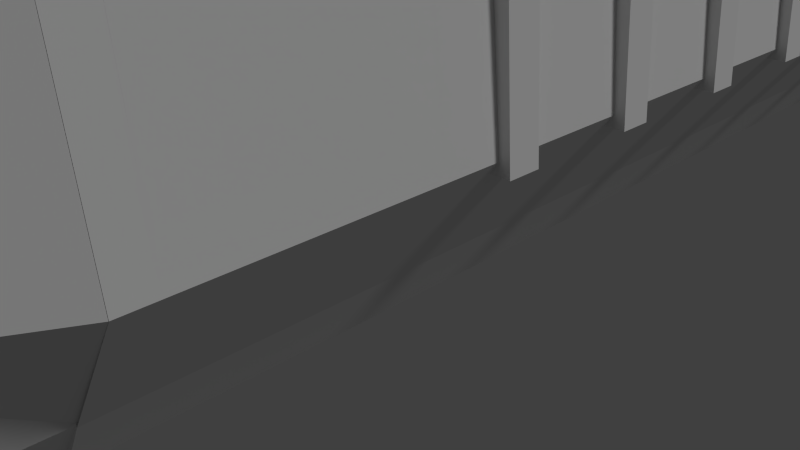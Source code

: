# Source: snowpiercer.blend  (saved by Blender 2.74.0; exported with 4.5.12 LTS)
import bpy
from mathutils import Matrix  # noqa: F401  (used for matrix-valued properties, if any)

bpy.ops.wm.read_factory_settings(use_empty=True)
scene = bpy.context.scene
scene.name = 'Scene'

# ---- collections
col_collection_1 = bpy.data.collections.new('Collection 1'); scene.collection.children.link(col_collection_1)
col_collection_11 = bpy.data.collections.new('Collection 11'); scene.collection.children.link(col_collection_11)
col_collection_11.hide_render = True
col_collection_11.hide_viewport = True

# ---- materials (node trees are filled in below, after node groups)
mat_metal = bpy.data.materials.new('Metal')
mat_metal.alpha_threshold = 0.0
mat_metal.use_transparent_shadow = False
mat_metal.roughness = 0.5
mat_metal.line_color = (0.0, 0.0, 0.0, 1.0)
mat_material = bpy.data.materials.new('Material')
mat_material.alpha_threshold = 0.0
mat_material.use_transparent_shadow = False
mat_material.roughness = 0.5
mat_material.line_color = (0.0, 0.0, 0.0, 1.0)

# ---- material node trees

# ---- world
world_world = bpy.data.worlds.new('World'); scene.world = world_world
world_world.color = (0.05088, 0.05088, 0.05088)
world_world.use_sun_shadow = False
world_world.sun_shadow_jitter_overblur = 0.0
world_world.cycles.sampling_method = 'MANUAL'
world_world.cycles.sample_map_resolution = 256

# ---- cameras
cam_camera = bpy.data.cameras.new('Camera')
cam_camera.clip_end = 100.0
cam_camera.lens = 35.0
cam_camera.sensor_width = 32.0
cam_camera.sensor_height = 18.0
cam_camera.ortho_scale = 7.314
cam_camera.dof.focus_distance = 0.0
cam_camera.dof.aperture_fstop = 128.0

# ---- lights
light_lamp = bpy.data.lights.new('Lamp', 'SUN')
light_lamp.transmission_factor = 0.0
light_lamp.cutoff_distance = 30.0
light_lamp.angle = 0.1993
light_lamp.energy = 1.0
light_lamp.shadow_buffer_clip_start = 1.001
light_lamp.shadow_soft_size = 0.1
light_lamp.shadow_cascade_max_distance = 1000.0
light_lamp.cycles.use_multiple_importance_sampling = False

# ---- meshes
me_cube_012 = bpy.data.meshes.new('Cube.012')
me_cube_012.from_pydata([(-0.2873, -0.8635, 0.9044), (-0.341, -0.895, 0.7922), (-0.2873, -0.8635, 0.6476), (-0.1576, -0.7877, 1.054), (-0.1231, -0.8799, 0.6326), (-0.02716, -0.8238, 0.9593), (-0.08786, -1.041, 0.6326), (0.02094, -0.9774, 0.9953), (-0.2303, -1.124, 0.6326), (-0.07978, -1.036, 1.112), (-0.3535, -1.015, 0.6476), (-0.2125, -0.9322, 1.135), (-0.1339, -0.8862, 0.8479), (-0.1878, -0.9177, 0.7355), (-0.09456, -1.045, 0.8695), (-0.1484, -1.076, 0.7572), (-0.2236, -1.12, 0.9393), (-0.2773, -1.152, 0.8272), (-0.3427, -1.008, 0.9609), (-0.3964, -1.04, 0.8489)], [], [(4, 13, 15, 6), (10, 19, 1, 2), (0, 3, 5, 12), (13, 12, 14, 15), (17, 16, 18, 19), (12, 5, 7, 14), (6, 15, 17, 8), (8, 17, 19, 10), (14, 7, 9, 16), (5, 3, 11, 9, 7), (18, 11, 3, 0), (16, 9, 11, 18), (15, 14, 16, 17), (19, 18, 0, 1), (2, 4, 6, 8, 10), (2, 1, 13, 4), (1, 0, 12, 13)])
me_cube_012.use_remesh_preserve_volume = False
me_cube_012.use_remesh_preserve_attributes = False
me_cube_012.use_mirror_vertex_groups = False
me_cube_012.update()
me_cube_008 = bpy.data.meshes.new('Cube.008')
me_cube_008.from_pydata([(-4.768e-07, 1.503, -1.431e-06), (0.1052, 1.503, 1.256), (-1.16, 1.503, 7.164), (-0.7019, 1.503, 6.648), (0.0, -1.503, 6.557e-07), (0.1052, -1.503, 1.256), (-1.16, -1.503, 7.164), (-0.7019, -1.503, 6.648), (-0.8307, -1.503, 22.5), (-1.16, 1.497, 7.164), (-0.8307, 1.497, 22.5)], [], [(6, 2, 0, 4), (1, 3, 7, 5), (8, 10, 9, 6), (4, 0, 1, 5), (7, 3, 10, 8), (10, 3, 9), (3, 1, 0, 9), (7, 6, 4, 5), (8, 6, 7)])
me_cube_008.materials.append(mat_metal)
me_cube_008.use_remesh_preserve_volume = False
me_cube_008.use_remesh_preserve_attributes = False
me_cube_008.use_mirror_vertex_groups = False
me_cube_008.update()
me_cube_007 = bpy.data.meshes.new('Cube.007')
me_cube_007.from_pydata([(2.053, 20.98, -0.9733), (2.053, -4.432, -0.9733), (-1.192e-07, -4.432, -1.0), (3.576e-07, 20.98, -1.0), (1.947, 20.98, 0.2824), (1.947, -4.432, 0.2824), (-3.576e-07, -4.432, 0.3091), (5.96e-08, 20.98, 0.3091), (3.213, 20.98, 6.191), (3.213, -4.432, 6.191), (2.754, 20.98, 5.675), (2.754, -4.432, 5.675), (1.488, 20.98, -4.76), (1.488, -4.432, -4.76), (1.188, 20.98, -4.898), (1.188, -4.432, -4.898), (0.9501, 20.98, -1.65), (0.9501, -4.432, -1.65), (2.053, -0.9942, -0.9733), (1.947, -0.9942, 0.2824), (3.213, -0.9942, 6.191), (2.754, -0.9942, 5.675), (2.053, -4.0, -0.9733), (1.947, -4.0, 0.2824), (3.213, -4.0, 6.191), (2.754, -4.0, 5.675), (2.883, -4.432, 21.52), (2.629, -4.432, 22.06), (2.883, -4.0, 21.52), (2.629, -4.0, 22.06)], [], [(16, 17, 2, 3), (4, 7, 6, 5, 19), (19, 5, 1, 18), (1, 5, 6, 2, 17, 15, 13), (2, 6, 7, 3), (4, 0, 12, 14, 16, 3, 7), (1, 9, 24, 22), (0, 4, 10, 8), (18, 0, 8, 20), (0, 18, 1, 13, 12), (12, 13, 15, 14), (14, 15, 17, 16), (8, 10, 21, 20), (4, 19, 21, 10), (23, 22, 24, 25), (11, 5, 23, 25), (11, 25, 29, 27), (26, 27, 29, 28), (24, 9, 26, 28), (25, 24, 28, 29), (9, 11, 27, 26)])
me_cube_007.materials.append(mat_metal)
me_cube_007.use_remesh_preserve_volume = False
me_cube_007.use_remesh_preserve_attributes = False
me_cube_007.use_mirror_vertex_groups = False
me_cube_007.update()
me_cube_009 = bpy.data.meshes.new('Cube.009')
me_cube_009.from_pydata([(2.384e-07, 1.503, -1.073e-06), (-0.1052, 1.503, 1.256), (1.16, 1.503, 7.164), (0.7019, 1.503, 6.648), (-4.768e-07, -1.503, 1.013e-06), (-0.1052, -1.503, 1.256), (1.16, -1.503, 7.164), (0.7019, -1.503, 6.648), (0.8307, -1.503, 22.5), (1.16, 1.497, 7.164), (0.8307, 1.497, 22.5)], [], [(6, 4, 0, 2), (1, 5, 7, 3), (8, 6, 9, 10), (4, 5, 1, 0)])
me_cube_009.materials.append(mat_metal)
me_cube_009.use_remesh_preserve_volume = False
me_cube_009.use_remesh_preserve_attributes = False
me_cube_009.use_mirror_vertex_groups = False
me_cube_009.update()
me_cube_005 = bpy.data.meshes.new('Cube.005')
me_cube_005.from_pydata([(3.213, 1.0, 6.191), (3.213, -1.0, 6.191), (2.871, 1.0, 22.13), (2.871, -1.0, 22.13), (2.949, -0.2279, 5.486), (2.705, -0.2279, 21.5), (2.949, 0.2241, 5.486), (2.705, 0.2241, 21.5), (3.369, -0.2279, 5.486), (3.125, -0.2279, 21.5), (3.369, 0.2241, 5.486), (3.125, 0.2241, 21.5)], [], [(1, 0, 2, 3), (5, 7, 6, 4), (7, 11, 10, 6), (11, 9, 8, 10), (9, 5, 4, 8), (4, 6, 10, 8), (9, 11, 7, 5)])
me_cube_005.materials.append(mat_metal)
me_cube_005.use_remesh_preserve_volume = False
me_cube_005.use_remesh_preserve_attributes = False
me_cube_005.use_mirror_vertex_groups = False
me_cube_005.update()
me_cube_006 = bpy.data.meshes.new('Cube.006')
me_cube_006.from_pydata([(-1.0, -1.0, -1.0), (-1.0, -1.0, 1.0), (-1.0, 1.0, -1.0), (-1.0, 1.0, 1.0), (1.0, -1.0, -1.0), (1.0, -1.0, 1.0), (1.0, 1.0, -1.0), (1.0, 1.0, 1.0)], [], [(1, 3, 2, 0), (3, 7, 6, 2), (7, 5, 4, 6), (5, 1, 0, 4), (0, 2, 6, 4), (5, 7, 3, 1)])
me_cube_006.use_remesh_preserve_volume = False
me_cube_006.use_remesh_preserve_attributes = False
me_cube_006.use_mirror_vertex_groups = False
me_cube_006.update()
me_cube_001 = bpy.data.meshes.new('Cube.001')
me_cube_001.from_pydata([(2.816, -12.85, -6.453), (0.2619, -12.85, -2.335), (2.816, 12.63, -6.453), (0.2619, 12.63, -2.335), (3.254, -12.85, -6.817), (0.7028, -12.85, -2.252), (3.254, 12.63, -6.817), (0.7028, 12.63, -2.252), (1.557, -12.85, -3.946), (1.557, 12.63, -3.946), (2.011, 12.63, -3.911), (2.011, -12.85, -3.911), (0.2619, -12.85, -0.9836), (0.2619, 12.63, -0.9836), (0.9624, -10.72, -2.003), (0.9624, 10.72, -2.003), (0.0, -10.72, 1.907e-06), (0.0, 10.72, 1.907e-06)], [], [(8, 9, 2, 0), (9, 10, 6, 2), (10, 11, 4, 6), (11, 8, 0, 4), (0, 2, 6, 4), (5, 7, 3, 1), (5, 1, 8, 11), (7, 5, 11, 10), (3, 7, 10, 9), (1, 3, 9, 8), (1, 3, 13, 12), (12, 13, 15, 14), (14, 15, 17, 16)])
me_cube_001.materials.append(mat_material)
me_cube_001.use_remesh_preserve_volume = False
me_cube_001.use_remesh_preserve_attributes = False
me_cube_001.use_mirror_vertex_groups = False
me_cube_001.update()
me_cube_004 = bpy.data.meshes.new('Cube.004')
me_cube_004.from_pydata([(-1.0, 0.008013, -0.2104), (-0.9973, -3.11, 1.899), (1.0, 0.008013, -0.2104), (1.0, -2.244, 1.784), (1.029, 1.0, -0.2104), (2.213, 0.9521, 1.421), (-0.9969, -2.002, 4.182), (1.889, 0.9534, 4.886), (1.003, -1.137, 4.182), (-1.0, 0.1946, 5.88), (1.0, 0.978, 5.502), (1.0, 0.1946, 5.236), (1.433, -1.738, 1.784), (0.2671, -2.773, 1.784), (-1.0, 1.0, -0.2487), (-1.0, 0.008013, -0.2487), (0.6425, 1.0, -0.7475), (0.6131, 0.525, -0.7475), (-0.9975, 1.038, 6.446), (0.7729, 0.9843, 5.679)], [], [(5, 12, 3, 2, 4), (3, 13, 1, 0, 2), (2, 0, 15, 17), (1, 13, 3, 8, 6), (6, 8, 11, 9), (3, 12, 5, 7, 8), (8, 7, 10, 11), (15, 14, 16, 17), (4, 2, 17, 16), (11, 9, 18, 19), (19, 10, 11)])
me_cube_004.materials.append(mat_metal)
me_cube_004.use_remesh_preserve_volume = False
me_cube_004.use_remesh_preserve_attributes = False
me_cube_004.use_mirror_vertex_groups = False
me_cube_004.update()
me_cube_010 = bpy.data.meshes.new('Cube.010')
me_cube_010.from_pydata([(0.01219, -0.1735, 0.8824), (0.01219, -1.258, 0.8824), (-0.4493, -0.1735, 1.218), (-0.4493, -1.258, 1.218), (-0.2379, -0.1735, 1.66), (-0.2379, -1.258, 1.66), (0.01219, -0.1735, 1.024), (0.01219, -1.258, 1.024), (-0.3116, -0.1735, 1.253), (-0.3116, -1.258, 1.253), (-0.1504, -0.1735, 1.599), (-0.1504, -1.258, 1.599), (-1.0, -2.355, -0.8483), (-0.4844, -2.22, 0.2407), (-0.7507, -0.1532, -0.8483), (-0.6403, -0.3557, 0.8825), (5.96e-08, 0.1532, 0.8483), (0.002095, -2.213, 0.4404), (-0.8882, -1.186, 0.7956), (5.96e-08, -1.186, 0.5726), (5.96e-08, -2.355, -0.8483), (5.96e-08, -0.1532, -0.8483)], [], [(0, 1, 3, 2), (2, 3, 5, 4), (8, 9, 7, 6), (10, 11, 9, 8), (0, 2, 8, 6), (3, 1, 7, 9), (2, 4, 10, 8), (5, 3, 9, 11), (4, 5, 11, 10), (13, 18, 15, 14, 12), (13, 17, 18), (17, 18, 19), (20, 17, 13, 12), (21, 14, 15, 16), (19, 18, 16), (18, 16, 15), (19, 16, 0, 1), (19, 1, 17)])
me_cube_010.use_remesh_preserve_volume = False
me_cube_010.use_remesh_preserve_attributes = False
me_cube_010.use_mirror_vertex_groups = False
me_cube_010.update()
me_plane_001 = bpy.data.meshes.new('Plane.001')
me_plane_001.from_pydata([(0.2633, -1.0, 0.1112), (-1.0, -1.0, 0.0), (0.2633, 1.0, 0.1112), (-1.0, 1.0, 0.0), (-1.137, -1.0, -0.06723), (-1.137, 1.0, -0.06723), (-1.269, -1.0, -0.2348), (-1.269, 1.0, -0.2348), (0.467, -0.8881, 1.467), (0.467, 0.8881, 1.467), (0.2684, 0.0, 0.1105), (0.4873, 0.0, 1.837), (0.3599, 1.0, 0.8559), (0.3599, -1.0, 0.8559), (0.433, 0.0, 1.265), (0.1497, -1.0, 0.0), (0.1497, 1.0, 0.0)], [], [(15, 0, 10, 2, 16), (1, 3, 5, 4), (4, 5, 7, 6), (14, 13, 8, 11), (12, 14, 11, 9), (2, 10, 14, 12), (10, 0, 13, 14), (1, 15, 16, 3)])
me_plane_001.use_remesh_preserve_volume = False
me_plane_001.use_remesh_preserve_attributes = False
me_plane_001.use_mirror_vertex_groups = False
me_plane_001.update()
me_cube_003 = bpy.data.meshes.new('Cube.003')
me_cube_003.from_pydata([(-0.09583, -0.8107, -1.77), (-0.09583, 0.8107, -1.77), (0.7037, 0.8107, -1.028), (0.7037, -0.8107, -1.028), (-1.723, -1.187, 1.973), (-1.723, 1.187, 1.973), (0.4714, 1.187, 1.35), (0.4714, -1.187, 1.35)], [], [(4, 5, 1, 0), (5, 6, 2, 1), (6, 7, 3, 2), (7, 4, 0, 3)])
me_cube_003.use_remesh_preserve_volume = False
me_cube_003.use_remesh_preserve_attributes = False
me_cube_003.use_mirror_vertex_groups = False
me_cube_003.update()
me_cube_002 = bpy.data.meshes.new('Cube.002')
me_cube_002.from_pydata([(-1.0, -1.0, -0.2384), (-1.321, -1.0, 1.684), (-1.0, 0.7831, -0.2384), (-1.321, 0.7831, 1.684), (1.0, -1.0, -1.82), (1.0, -1.0, 0.2094), (1.0, 0.7831, -1.82), (1.0, 0.7831, 0.2094), (10.77, -1.0, -1.0), (10.77, 0.7831, -1.0)], [], [(1, 3, 2, 0), (3, 7, 6, 2), (7, 5, 4, 6), (5, 1, 0, 4), (0, 2, 6, 4), (5, 7, 3, 1), (4, 6, 9, 8)])
me_cube_002.use_remesh_preserve_volume = False
me_cube_002.use_remesh_preserve_attributes = False
me_cube_002.use_mirror_vertex_groups = False
me_cube_002.update()
me_cube_013 = bpy.data.meshes.new('Cube.013')
me_cube_013.from_pydata([(-0.2155, -0.8044, 0.9356), (-0.2778, -0.8028, 0.8234), (-0.2155, -0.8044, 0.6789), (-0.06537, -0.8084, 1.085), (-0.08464, -0.9049, 0.6638), (0.02643, -0.9078, 0.9905), (-0.1397, -1.06, 0.6638), (-0.01375, -1.064, 1.027), (-0.3047, -1.056, 0.6638), (-0.1304, -1.061, 1.143), (-0.3515, -0.8978, 0.6789), (-0.1882, -0.9021, 1.166), (-0.09718, -0.9045, 0.8791), (-0.1596, -0.9029, 0.7668), (-0.1475, -1.06, 0.9007), (-0.2098, -1.059, 0.7884), (-0.2969, -1.056, 0.9706), (-0.3592, -1.055, 0.8585), (-0.339, -0.8982, 0.9922), (-0.4012, -0.8965, 0.8801)], [], [(4, 13, 15, 6), (10, 19, 1, 2), (0, 3, 5, 12), (13, 12, 14, 15), (17, 16, 18, 19), (12, 5, 7, 14), (6, 15, 17, 8), (8, 17, 19, 10), (14, 7, 9, 16), (5, 3, 11, 9, 7), (18, 11, 3, 0), (16, 9, 11, 18), (15, 14, 16, 17), (19, 18, 0, 1), (2, 4, 6, 8, 10), (2, 1, 13, 4), (1, 0, 12, 13)])
me_cube_013.use_remesh_preserve_volume = False
me_cube_013.use_remesh_preserve_attributes = False
me_cube_013.use_mirror_vertex_groups = False
me_cube_013.update()
me_cube_014 = bpy.data.meshes.new('Cube.014')
me_cube_014.from_pydata([(-0.2508, -0.8079, 0.9044), (-0.3114, -0.8221, 0.7922), (-0.2508, -0.8079, 0.6476), (-0.1045, -0.7735, 1.054), (-0.09863, -0.8718, 0.6326), (0.009527, -0.8464, 0.9593), (-0.1124, -1.036, 0.6326), (0.01028, -1.007, 0.9953), (-0.2731, -1.074, 0.6326), (-0.1033, -1.034, 1.112), (-0.3586, -0.9328, 0.6476), (-0.1995, -0.8954, 1.135), (-0.1109, -0.8746, 0.8479), (-0.1716, -0.8889, 0.7355), (-0.12, -1.038, 0.8695), (-0.1807, -1.052, 0.7572), (-0.2655, -1.072, 0.9393), (-0.3261, -1.086, 0.8272), (-0.3463, -0.9299, 0.9609), (-0.4069, -0.9441, 0.8489)], [], [(4, 13, 15, 6), (10, 19, 1, 2), (0, 3, 5, 12), (13, 12, 14, 15), (17, 16, 18, 19), (12, 5, 7, 14), (6, 15, 17, 8), (8, 17, 19, 10), (14, 7, 9, 16), (5, 3, 11, 9, 7), (18, 11, 3, 0), (16, 9, 11, 18), (15, 14, 16, 17), (19, 18, 0, 1), (2, 4, 6, 8, 10), (2, 1, 13, 4), (1, 0, 12, 13)])
me_cube_014.use_remesh_preserve_volume = False
me_cube_014.use_remesh_preserve_attributes = False
me_cube_014.use_mirror_vertex_groups = False
me_cube_014.update()

# ---- objects
ob_cube_003 = bpy.data.objects.new('Cube.003', me_cube_012)
ob_porte_gauche = bpy.data.objects.new('Porte gauche', me_cube_008)
ob_dessous_monorail = bpy.data.objects.new('Dessous monorail', me_cube_007)
ob_porte_droite = bpy.data.objects.new('Porte droite', me_cube_009)
ob_cot__monorail = bpy.data.objects.new('coté monorail', me_cube_005)
ob_echelle = bpy.data.objects.new('Echelle', me_cube_006)
ob_haut_monorail = bpy.data.objects.new('Haut monorail', me_cube_001)
ob_arri_re_monorail = bpy.data.objects.new('Arrière monorail', me_cube_004)
ob_avant_monorail = bpy.data.objects.new('Avant monorail', me_cube_004)
ob_cube = bpy.data.objects.new('Cube', me_cube_010)
ob_siege_passager_000 = bpy.data.objects.new('Siege Passager.000', me_plane_001)
ob_cube_001 = bpy.data.objects.new('Cube.001', me_cube_003)
ob_porte_bagages = bpy.data.objects.new('Porte bagages', me_cube_002)
ob_lamp = bpy.data.objects.new('Lamp', light_lamp)
ob_camera = bpy.data.objects.new('Camera', cam_camera)
ob_cube_005 = bpy.data.objects.new('Cube.005', me_cube_013)
ob_cube_004 = bpy.data.objects.new('Cube.004', me_cube_014)
ob_siege_passager_001 = bpy.data.objects.new('Siege Passager.001', me_plane_001)
ob_cube_002 = bpy.data.objects.new('Cube.002', me_cube_003)

# ---- transforms, parenting, visibility, modifiers, constraints
ob_cube_003.location = (-1.002, -2.329, 6.644)
ob_cube_003.lineart.crease_threshold = 0.0
_m = ob_cube_003.modifiers.new('Mirror', 'MIRROR')
ob_porte_gauche.location = (-3.053, -2.497, 0.3421)
ob_porte_gauche.rotation_euler = (-0.0, -1.785, -0.0)
ob_porte_gauche.scale = (1.0, 1.0, 0.2293)
ob_porte_gauche.lock_rotations_4d = False
ob_porte_gauche.empty_display_type = 'ARROWS'
ob_porte_gauche.lineart.crease_threshold = 0.0
ob_dessous_monorail.location = (-1.0, 2.235e-07, 0.5652)
ob_dessous_monorail.scale = (1.0, 1.0, 0.2293)
ob_dessous_monorail.lock_rotations_4d = False
ob_dessous_monorail.empty_display_type = 'ARROWS'
ob_dessous_monorail.lineart.crease_threshold = 0.0
_m = ob_dessous_monorail.modifiers.new('Mirror', 'MIRROR')
ob_porte_droite.parent = ob_dessous_monorail
ob_porte_droite.matrix_parent_inverse = Matrix(((1.0, 0.0, 0.0, 1.0), (0.0, 1.0, -2.842e-14, -2.235e-07), (0.0, 0.0, 4.362, -2.466), (0.0, 0.0, 0.0, 1.0)))
ob_porte_droite.location = (1.053, -2.497, 0.3421)
ob_porte_droite.scale = (1.0, 1.0, 0.2293)
ob_porte_droite.lock_rotations_4d = False
ob_porte_droite.empty_display_type = 'ARROWS'
ob_porte_droite.lineart.crease_threshold = 0.0
ob_cot__monorail.parent = ob_dessous_monorail
ob_cot__monorail.matrix_parent_inverse = Matrix(((1.0, 0.0, 0.0, 1.0), (0.0, 1.0, -2.842e-14, -2.235e-07), (0.0, 0.0, 4.362, -2.466), (0.0, 0.0, 0.0, 1.0)))
ob_cot__monorail.location = (-1.0, 2.235e-07, 0.5652)
ob_cot__monorail.scale = (1.0, 1.0, 0.2293)
ob_cot__monorail.lock_rotations_4d = False
ob_cot__monorail.empty_display_type = 'ARROWS'
ob_cot__monorail.lineart.crease_threshold = 0.0
_m = ob_cot__monorail.modifiers.new('Mirror', 'MIRROR')
_m = ob_cot__monorail.modifiers.new('Array', 'ARRAY')
_m.count = 11
_m.constant_offset_displace = (0.0, 0.0, 0.0)
_m.relative_offset_displace = (-5.96e-08, 1.0, 0.0)
ob_echelle.location = (-2.458, 8.502, 1.482)
ob_echelle.lineart.crease_threshold = 0.0
ob_haut_monorail.location = (-1.002, 8.431, 7.004)
ob_haut_monorail.scale = (1.0, 1.0, 0.2293)
ob_haut_monorail.lock_rotations_4d = False
ob_haut_monorail.empty_display_type = 'ARROWS'
ob_haut_monorail.lineart.crease_threshold = 0.0
_m = ob_haut_monorail.modifiers.new('Mirror', 'MIRROR')
ob_arri_re_monorail.parent = ob_dessous_monorail
ob_arri_re_monorail.matrix_parent_inverse = Matrix(((1.0, 0.0, 0.0, 1.0), (0.0, 1.0, -2.842e-14, -2.235e-07), (0.0, 0.0, 4.362, -2.466), (0.0, 0.0, 0.0, 1.0)))
ob_arri_re_monorail.location = (-0.004452, -5.382, 0.5607)
ob_arri_re_monorail.lineart.crease_threshold = 0.0
_m = ob_arri_re_monorail.modifiers.new('Mirror', 'MIRROR')
_m.mirror_object = ob_haut_monorail
ob_avant_monorail.parent = ob_dessous_monorail
ob_avant_monorail.matrix_parent_inverse = Matrix(((1.0, 0.0, 0.0, 1.0), (0.0, 1.0, -2.842e-14, -2.235e-07), (0.0, 0.0, 4.362, -2.466), (0.0, 0.0, 0.0, 1.0)))
ob_avant_monorail.location = (-1.996, 21.93, 0.5607)
ob_avant_monorail.rotation_euler = (0.0, -0.0, 3.142)
ob_avant_monorail.lineart.crease_threshold = 0.0
_m = ob_avant_monorail.modifiers.new('Mirror', 'MIRROR')
_m.mirror_object = ob_haut_monorail
ob_cube.parent = ob_dessous_monorail
ob_cube.matrix_parent_inverse = Matrix(((1.0, 0.0, 0.0, 1.0), (0.0, 1.0, -2.842e-14, -2.235e-07), (0.0, 0.0, 4.362, -2.466), (0.0, 0.0, 0.0, 1.0)))
ob_cube.location = (-1.002, -2.136, 6.67)
ob_cube.lineart.crease_threshold = 0.0
_m = ob_cube.modifiers.new('Mirror', 'MIRROR')
_m.use_axis = (True, True, False)
_m.mirror_object = ob_haut_monorail
ob_siege_passager_000.parent = ob_dessous_monorail
ob_siege_passager_000.matrix_parent_inverse = Matrix(((1.0, 0.0, 0.0, 1.0), (0.0, 1.0, -2.842e-14, -2.235e-07), (0.0, 0.0, 4.362, -2.466), (0.0, 0.0, 0.0, 1.0)))
ob_siege_passager_000.location = (1.274, 3.043, 1.484)
ob_siege_passager_000.scale = (0.9452, 0.8168, 0.9452)
ob_siege_passager_000.lineart.crease_threshold = 0.0
_m = ob_siege_passager_000.modifiers.new('Mirror', 'MIRROR')
_m.mirror_object = ob_haut_monorail
_m = ob_siege_passager_000.modifiers.new('Array', 'ARRAY')
_m.count = 8
_m.constant_offset_displace = (0.0, 0.0, 0.0)
_m.relative_offset_displace = (0.0, 1.2, 0.0)
ob_cube_001.parent = ob_dessous_monorail
ob_cube_001.matrix_parent_inverse = Matrix(((1.0, 0.0, 0.0, 1.0), (0.0, 1.0, -2.842e-14, -2.235e-07), (0.0, 0.0, 4.362, -2.466), (0.0, 0.0, 0.0, 1.0)))
ob_cube_001.location = (0.9044, 3.043, 1.111)
ob_cube_001.rotation_euler = (7.77e-15, -0.2812, -1.001e-14)
ob_cube_001.scale = (0.2574, 0.2574, 0.2574)
ob_cube_001.lineart.crease_threshold = 0.0
_m = ob_cube_001.modifiers.new('Mirror', 'MIRROR')
_m.mirror_object = ob_haut_monorail
_m = ob_cube_001.modifiers.new('Array', 'ARRAY')
_m.count = 8
_m.constant_offset_displace = (0.0, 0.0, 0.0)
_m.relative_offset_displace = (0.0, 3.2, 0.0)
ob_porte_bagages.location = (0.7015, 3.307, 5.107)
ob_porte_bagages.scale = (0.1133, 0.6899, 0.05748)
ob_porte_bagages.lineart.crease_threshold = 0.0
_m = ob_porte_bagages.modifiers.new('Array', 'ARRAY')
_m.count = 11
_m.constant_offset_displace = (0.0, 0.0, 0.0)
_m.relative_offset_displace = (0.0, 1.1, 0.0)
_m = ob_porte_bagages.modifiers.new('Mirror', 'MIRROR')
_m.mirror_object = ob_haut_monorail
ob_lamp.location = (4.076, 1.005, 5.904)
ob_lamp.rotation_euler = (0.6503, 0.05522, 1.866)
ob_lamp.lock_rotations_4d = False
ob_lamp.empty_display_type = 'ARROWS'
ob_lamp.color = (0.0, 0.0, 0.0, 0.0)
ob_lamp.lineart.crease_threshold = 0.0
ob_camera.location = (7.481, -6.508, 5.344)
ob_camera.rotation_euler = (1.109, 0.01082, 0.8149)
ob_camera.lock_rotations_4d = False
ob_camera.empty_display_type = 'ARROWS'
ob_camera.color = (0.0, 0.0, 0.0, 0.0)
ob_camera.display_type = 'WIRE'
ob_camera.lineart.crease_threshold = 0.0
ob_cube_005.location = (-1.002, -1.554, 6.644)
ob_cube_005.lineart.crease_threshold = 0.0
_m = ob_cube_005.modifiers.new('Mirror', 'MIRROR')
ob_cube_004.location = (-1.002, -1.935, 6.644)
ob_cube_004.lineart.crease_threshold = 0.0
_m = ob_cube_004.modifiers.new('Mirror', 'MIRROR')
ob_siege_passager_001.location = (1.24, 2.235e-07, 1.442)
ob_siege_passager_001.scale = (0.9452, 0.8168, 0.9452)
ob_siege_passager_001.lineart.crease_threshold = 0.0
ob_cube_002.parent = ob_siege_passager_001
ob_cube_002.matrix_parent_inverse = Matrix(((1.058, 0.0, 5.96e-08, -1.311), (-1.631e-14, 1.224, 1.421e-14, -2.737e-07), (-9.094e-08, 0.0, 1.058, -1.526), (0.0, 0.0, 0.0, 1.0)))
ob_cube_002.location = (0.87, 2.235e-07, 1.069)
ob_cube_002.rotation_euler = (0.0, -0.2812, 0.0)
ob_cube_002.scale = (0.2574, 0.2574, 0.2574)
ob_cube_002.lineart.crease_threshold = 0.0

# ---- collection membership
col_collection_1.objects.link(ob_cube_003)
col_collection_1.objects.link(ob_porte_gauche)
col_collection_1.objects.link(ob_dessous_monorail)
col_collection_1.objects.link(ob_porte_droite)
col_collection_1.objects.link(ob_cot__monorail)
col_collection_1.objects.link(ob_echelle)
col_collection_1.objects.link(ob_haut_monorail)
col_collection_1.objects.link(ob_arri_re_monorail)
col_collection_1.objects.link(ob_avant_monorail)
col_collection_1.objects.link(ob_cube)
col_collection_1.objects.link(ob_siege_passager_000)
col_collection_1.objects.link(ob_cube_001)
col_collection_1.objects.link(ob_porte_bagages)
col_collection_1.objects.link(ob_lamp)
col_collection_1.objects.link(ob_camera)
col_collection_1.objects.link(ob_cube_005)
col_collection_1.objects.link(ob_cube_004)
col_collection_11.objects.link(ob_siege_passager_001)
col_collection_11.objects.link(ob_cube_002)

# ---- scene / render settings (as saved in the file)
scene.camera = ob_camera
scene.frame_start = 1; scene.frame_end = 250; scene.frame_set(1)
scene.render.engine = 'BLENDER_EEVEE_NEXT'
scene.render.image_settings.compression = 90
scene.render.resolution_percentage = 50
scene.render.dither_intensity = 0.0
scene.cycles.use_denoising = False
scene.cycles.samples = 10
scene.cycles.sampling_pattern = 'TABULATED_SOBOL'
scene.cycles.light_sampling_threshold = 0.0
scene.cycles.use_adaptive_sampling = False
scene.cycles.use_light_tree = False
scene.cycles.blur_glossy = 0.0
scene.cycles.volume_bounces = 1
scene.cycles.pixel_filter_type = 'GAUSSIAN'
scene.cycles.sample_clamp_indirect = 0.0
scene.view_settings.view_transform = 'Standard'
bpy.context.view_layer.update()
